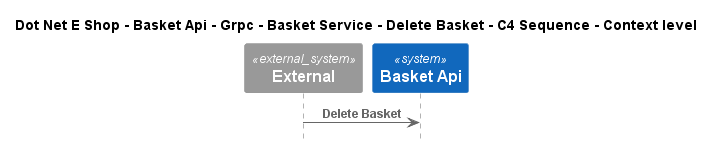

The diagram above was rendered by PlantUML. Its source (embedded in the PNG):
@startuml
!include ..\..\..\..\..\..\..\..\..\.c4s\C4_Sequence.puml

title Dot Net E Shop - Basket Api - Grpc - Basket Service - Delete Basket - C4 Sequence - Context level

System_Ext(C4InterFlow.SoftwareSystems.ExternalSystem, "External", "")
System(DotNetEShop.SoftwareSystems.BasketApi, "Basket Api", "")

Rel(C4InterFlow.SoftwareSystems.ExternalSystem, DotNetEShop.SoftwareSystems.BasketApi, "Delete Basket")


@enduml